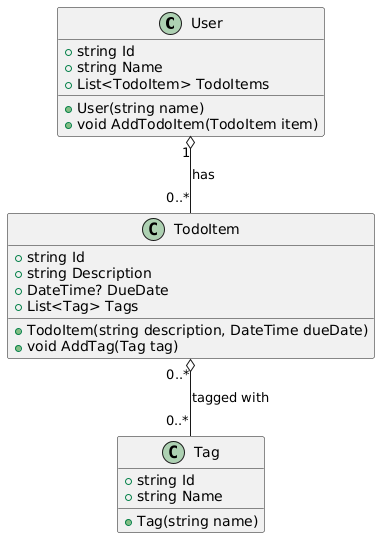

The diagram above was rendered by PlantUML. Its source (embedded in the PNG):
@startuml
class User {
    +string Id
    +string Name
    +List<TodoItem> TodoItems
    +User(string name)
    +void AddTodoItem(TodoItem item)
}

class TodoItem {
    +string Id
    +string Description
    +DateTime? DueDate
    +List<Tag> Tags
    +TodoItem(string description, DateTime dueDate)
    +void AddTag(Tag tag)
}

class Tag {
    +string Id
    +string Name
    +Tag(string name)
}

User "1" o-- "0..*" TodoItem : has
TodoItem "0..*" o-- "0..*" Tag : tagged with
@enduml